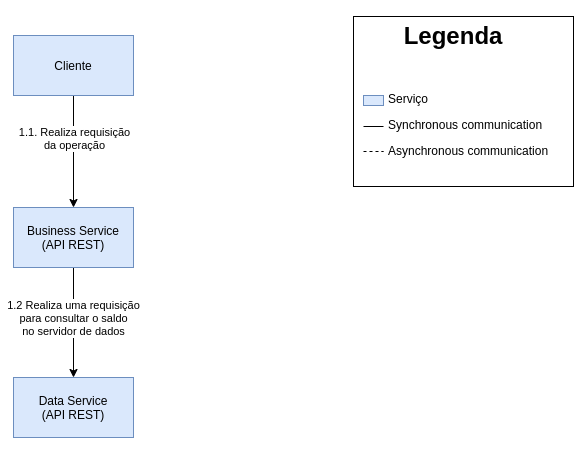

The diagram above was exported from draw.io. Its source (the exported page's mxGraphModel, read from the mxfile embedded in the PNG):
<mxGraphModel dx="981" dy="581" grid="1" gridSize="10" guides="1" tooltips="1" connect="1" arrows="1" fold="1" page="1" pageScale="1" pageWidth="850" pageHeight="1100" math="0" shadow="0">
  <root>
    <mxCell id="uoqC7HPjuXQGRR8dS-UY-0" />
    <mxCell id="uoqC7HPjuXQGRR8dS-UY-1" parent="uoqC7HPjuXQGRR8dS-UY-0" />
    <mxCell id="Wa3JWvsBv0hSAhroTbBe-0" value="&lt;h1 style=&quot;text-align: center&quot;&gt;Legenda&lt;/h1&gt;&lt;p&gt;&lt;br&gt;&lt;/p&gt;&lt;p&gt;&amp;nbsp; &amp;nbsp; &amp;nbsp; &amp;nbsp; &amp;nbsp;Serviço&lt;/p&gt;&lt;p&gt;&amp;nbsp; &amp;nbsp; &amp;nbsp; &amp;nbsp; &amp;nbsp;Synchronous communication&lt;/p&gt;&lt;p&gt;&amp;nbsp; &amp;nbsp; &amp;nbsp; &amp;nbsp; &amp;nbsp;Asynchronous communication&lt;/p&gt;" style="text;html=1;fillColor=none;spacing=5;spacingTop=-20;whiteSpace=wrap;overflow=hidden;rounded=0;strokeColor=#000000;" vertex="1" parent="uoqC7HPjuXQGRR8dS-UY-1">
      <mxGeometry x="530" y="370" width="220" height="170" as="geometry" />
    </mxCell>
    <mxCell id="Wa3JWvsBv0hSAhroTbBe-1" value="" style="rounded=0;whiteSpace=wrap;html=1;fillColor=#dae8fc;strokeColor=#6c8ebf;" vertex="1" parent="uoqC7HPjuXQGRR8dS-UY-1">
      <mxGeometry x="540" y="449" width="20" height="10" as="geometry" />
    </mxCell>
    <mxCell id="Wa3JWvsBv0hSAhroTbBe-2" value="" style="endArrow=none;html=1;" edge="1" parent="uoqC7HPjuXQGRR8dS-UY-1">
      <mxGeometry width="50" height="50" relative="1" as="geometry">
        <mxPoint x="540" y="480" as="sourcePoint" />
        <mxPoint x="560" y="480" as="targetPoint" />
      </mxGeometry>
    </mxCell>
    <mxCell id="Wa3JWvsBv0hSAhroTbBe-3" value="" style="endArrow=none;html=1;dashed=1;" edge="1" parent="uoqC7HPjuXQGRR8dS-UY-1">
      <mxGeometry width="50" height="50" relative="1" as="geometry">
        <mxPoint x="540" y="505" as="sourcePoint" />
        <mxPoint x="560" y="505" as="targetPoint" />
      </mxGeometry>
    </mxCell>
    <mxCell id="Wa3JWvsBv0hSAhroTbBe-18" style="edgeStyle=orthogonalEdgeStyle;rounded=0;orthogonalLoop=1;jettySize=auto;html=1;" edge="1" parent="uoqC7HPjuXQGRR8dS-UY-1" source="Wa3JWvsBv0hSAhroTbBe-6" target="Wa3JWvsBv0hSAhroTbBe-16">
      <mxGeometry relative="1" as="geometry" />
    </mxCell>
    <mxCell id="Wa3JWvsBv0hSAhroTbBe-19" value="1.2 Realiza uma requisição&lt;br&gt;para consultar o saldo&lt;br&gt;no servidor de dados" style="edgeLabel;html=1;align=center;verticalAlign=middle;resizable=0;points=[];" vertex="1" connectable="0" parent="Wa3JWvsBv0hSAhroTbBe-18">
      <mxGeometry x="-0.34" y="3" relative="1" as="geometry">
        <mxPoint x="-3" y="14" as="offset" />
      </mxGeometry>
    </mxCell>
    <mxCell id="Wa3JWvsBv0hSAhroTbBe-6" value="Business Service&lt;br&gt;(API REST)" style="rounded=0;whiteSpace=wrap;html=1;fillColor=#dae8fc;strokeColor=#6c8ebf;" vertex="1" parent="uoqC7HPjuXQGRR8dS-UY-1">
      <mxGeometry x="190" y="561" width="120" height="60" as="geometry" />
    </mxCell>
    <mxCell id="Wa3JWvsBv0hSAhroTbBe-13" style="edgeStyle=orthogonalEdgeStyle;rounded=0;orthogonalLoop=1;jettySize=auto;html=1;entryX=0.5;entryY=0;entryDx=0;entryDy=0;" edge="1" parent="uoqC7HPjuXQGRR8dS-UY-1" source="Wa3JWvsBv0hSAhroTbBe-15" target="Wa3JWvsBv0hSAhroTbBe-6">
      <mxGeometry relative="1" as="geometry" />
    </mxCell>
    <mxCell id="Wa3JWvsBv0hSAhroTbBe-14" value="1.1. Realiza requisição&lt;br&gt;da operação" style="edgeLabel;html=1;align=center;verticalAlign=middle;resizable=0;points=[];" vertex="1" connectable="0" parent="Wa3JWvsBv0hSAhroTbBe-13">
      <mxGeometry x="-0.2334" y="1" relative="1" as="geometry">
        <mxPoint as="offset" />
      </mxGeometry>
    </mxCell>
    <mxCell id="Wa3JWvsBv0hSAhroTbBe-15" value="Cliente" style="rounded=0;whiteSpace=wrap;html=1;fillColor=#dae8fc;strokeColor=#6c8ebf;" vertex="1" parent="uoqC7HPjuXQGRR8dS-UY-1">
      <mxGeometry x="190" y="389" width="120" height="60" as="geometry" />
    </mxCell>
    <mxCell id="Wa3JWvsBv0hSAhroTbBe-16" value="Data Service&lt;br&gt;(API REST)" style="rounded=0;whiteSpace=wrap;html=1;fillColor=#dae8fc;strokeColor=#6c8ebf;" vertex="1" parent="uoqC7HPjuXQGRR8dS-UY-1">
      <mxGeometry x="190" y="731" width="120" height="60" as="geometry" />
    </mxCell>
  </root>
</mxGraphModel>